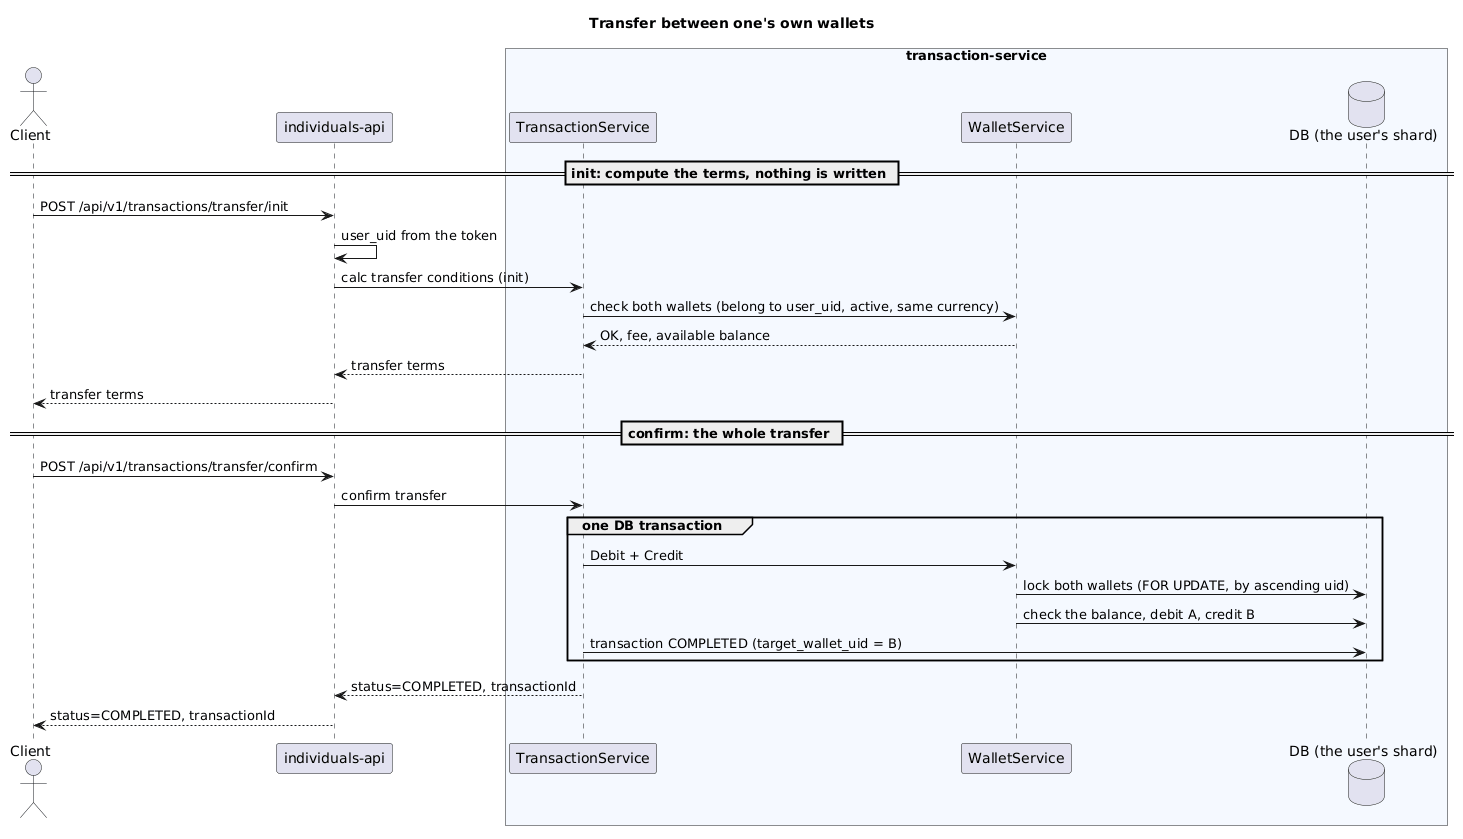

The diagram above was rendered by PlantUML. Its source (embedded in the PNG):
@startuml sequence-transfer
title Transfer between one's own wallets

actor "Client" as Client
participant "individuals-api" as IA
box "transaction-service" #F5F9FF
    participant "TransactionService" as TS
    participant "WalletService" as WS
    database "DB (the user's shard)" as DB
end box

== init: compute the terms, nothing is written ==
Client -> IA: POST /api/v1/transactions/transfer/init
IA -> IA: user_uid from the token
IA -> TS: calc transfer conditions (init)
TS -> WS: check both wallets (belong to user_uid, active, same currency)
WS --> TS: OK, fee, available balance
TS --> IA: transfer terms
IA --> Client: transfer terms

== confirm: the whole transfer ==
Client -> IA: POST /api/v1/transactions/transfer/confirm
IA -> TS: confirm transfer
group one DB transaction
    TS -> WS: Debit + Credit
    WS -> DB: lock both wallets (FOR UPDATE, by ascending uid)
    WS -> DB: check the balance, debit A, credit B
    TS -> DB: transaction COMPLETED (target_wallet_uid = B)
end
TS --> IA: status=COMPLETED, transactionId
IA --> Client: status=COMPLETED, transactionId
@enduml